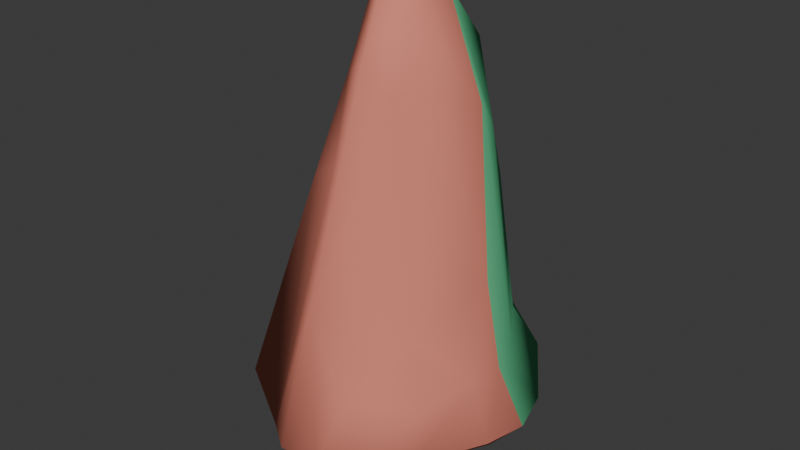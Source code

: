 # Source: rock_10.blend  (saved by Blender 4.1.23; exported with 4.5.12 LTS)
import bpy
from mathutils import Matrix  # noqa: F401  (used for matrix-valued properties, if any)

bpy.ops.wm.read_factory_settings(use_empty=True)
scene = bpy.context.scene
scene.name = 'Scene'

# ---- collections
col_collection = bpy.data.collections.new('Collection'); scene.collection.children.link(col_collection)

# ---- materials (node trees are filled in below, after node groups)
mat_rock = bpy.data.materials.new('rock')
mat_rock.use_transparent_shadow = False
mat_rock.diffuse_color = (0.132, 0.5647, 0.2784, 1.0)
mat_mb_exterior = bpy.data.materials.new('mb_exterior')
mat_mb_exterior.use_transparent_shadow = False
mat_mb_exterior.diffuse_color = (0.7482, 0.2454, 0.1796, 1.0)

# ---- material node trees

# ---- world
world_world = bpy.data.worlds.new('World'); scene.world = world_world
world_world.use_nodes = True; world_world.node_tree.nodes.clear()
_N = world_world.node_tree.nodes; _L = world_world.node_tree.links
n0 = _N.new('ShaderNodeOutputWorld'); n0.name = 'World Output'; n0.location = (300, 300)
n1 = _N.new('ShaderNodeBackground'); n1.name = 'Background'; n1.location = (10, 300)
n1.inputs[0].default_value = (0.05088, 0.05088, 0.05088, 1.0)
_L.new(n1.outputs[0], n0.inputs[0])
n0.is_active_output = True
world_world.color = (0.05088, 0.05088, 0.05088)
world_world.use_sun_shadow = False
world_world.sun_shadow_jitter_overblur = 0.0

# ---- meshes
me_unnamed_rock10_superhigh = bpy.data.meshes.new('unnamed rock10 superhigh')
me_unnamed_rock10_superhigh.from_pydata([(17.58, 8.113, 102.6), (17.58, 32.43, 73.76), (30.92, 28.01, 30.83), (43.61, 36.83, -99.24), (-22.53, -19.08, 60.11), (-16.81, -9.364, 96.08), (38.34, 8.113, 50.09), (52.21, -1.162, -38.55), (52.49, -10.47, -95.16), (28.65, -19.08, 62.22), (-55.72, -10.43, -42.62), (-43.12, 29.9, 3.413), (-66.3, 33.04, -143.2), (48.76, -49.11, -94.29), (35.63, -39.74, -63.38), (22.0, -51.68, -59.21), (-12.68, -62.53, -52.82), (3.341, -78.39, -130.0), (16.23, -69.94, -92.86), (26.78, -68.61, -127.2), (28.12, -32.64, 8.919), (17.1, -32.53, 58.08), (5.039, -40.06, 74.85), (-33.55, -33.64, 6.99), (-78.23, -43.67, -126.3), (17.85, 62.53, -81.62), (35.83, 76.49, -122.0), (28.58, 59.0, -91.48), (55.83, 48.28, -135.9), (55.72, 7.609, -93.64), (70.47, 10.69, -126.6), (45.43, -51.88, -124.9), (18.64, 54.45, -8.852), (-22.53, 13.43, 83.97), (-62.46, 27.12, -80.08), (-84.32, 12.14, -120.7), (-43.36, 2.304, 14.94), (-42.82, 43.77, -78.96), (17.58, -19.08, 90.08), (9.149, -11.44, 104.5), (-3.792, -11.74, 115.1), (-5.392, 0.7822, 111.8), (-7.017, -47.24, 24.86), (-16.81, 7.812, 105.7), (0.8861, 11.87, 91.35), (-29.44, -28.32, -167.1), (6.018, -34.61, -165.4), (-19.7, 7.511, -167.7), (38.1, 28.13, -165.8), (16.49, 39.78, -169.9), (-21.05, -79.53, -132.6), (-39.58, -65.61, -134.8), (-84.32, -23.21, -125.1), (-52.21, 60.1, -131.6), (-42.08, 71.05, -130.8), (-28.5, 78.46, -128.5), (21.61, 80.4, -120.2), (65.67, -13.98, -125.8), (-0.009181, 63.48, -74.61), (4.557, 32.43, 50.88), (-8.464, 46.4, 9.18), (-17.25, 54.48, -80.9)], [], [(2, 1, 0), (1, 2, 32), (3, 32, 2), (32, 3, 27), (5, 33, 4), (33, 5, 43), (6, 3, 2), (3, 6, 29), (7, 29, 6), (29, 7, 8), (8, 7, 14), (14, 7, 9), (6, 9, 7), (8, 13, 31), (36, 23, 4), (23, 36, 10), (10, 36, 34), (34, 36, 11), (33, 11, 36), (21, 20, 9), (14, 9, 20), (53, 12, 34), (14, 13, 8), (13, 14, 18), (15, 18, 14), (18, 15, 16), (50, 16, 51), (17, 16, 50), (16, 17, 18), (19, 18, 17), (18, 19, 13), (31, 13, 19), (14, 20, 15), (21, 15, 20), (15, 21, 16), (22, 16, 21), (42, 16, 22), (16, 42, 51), (23, 51, 42), (51, 23, 24), (25, 56, 55), (56, 25, 26), (27, 26, 25), (26, 27, 28), (3, 28, 27), (29, 28, 3), (28, 29, 30), (30, 29, 57), (8, 57, 29), (57, 8, 31), (60, 59, 32), (59, 60, 33), (11, 33, 60), (34, 35, 10), (52, 10, 35), (10, 52, 23), (24, 23, 52), (33, 36, 4), (37, 53, 34), (53, 37, 54), (61, 54, 37), (54, 61, 55), (58, 55, 61), (2, 0, 6), (38, 6, 0), (6, 38, 9), (9, 38, 21), (21, 38, 22), (39, 22, 38), (22, 39, 40), (40, 39, 41), (41, 39, 0), (38, 0, 39), (23, 42, 4), (22, 4, 42), (4, 22, 5), (40, 5, 22), (5, 40, 43), (41, 43, 40), (43, 41, 44), (0, 44, 41), (1, 44, 0), (59, 44, 1), (44, 59, 33), (47, 46, 45), (46, 47, 48), (49, 48, 47), (19, 17, 46), (50, 46, 17), (51, 46, 50), (46, 51, 45), (24, 45, 51), (52, 45, 24), (35, 45, 52), (45, 35, 47), (12, 47, 35), (47, 12, 49), (53, 49, 12), (54, 49, 53), (55, 49, 54), (56, 49, 55), (26, 49, 56), (49, 26, 48), (28, 48, 26), (30, 48, 28), (48, 30, 46), (57, 46, 30), (31, 46, 57), (46, 31, 19), (44, 33, 43), (55, 58, 25), (32, 25, 58), (25, 32, 27), (32, 59, 1), (32, 58, 60), (61, 60, 58), (37, 60, 61), (34, 60, 37), (60, 34, 11), (34, 12, 35)])
me_unnamed_rock10_superhigh.polygons.foreach_set('use_smooth', [True] * 120)
_uv = me_unnamed_rock10_superhigh.uv_layers.new(name='UVMap_0')
_uv.uv.foreach_set('vector', [14.04, -7.086, 14.6, -5.306, 11.48, -4.111, 14.6, -5.306, 14.04, -7.086, 17.43, -8.731, 15.17, -12.48, 17.43, -8.731, 14.04, -7.086, 17.43, -8.731, 15.17, -12.48, 18.01, -12.16, 11.76, -4.381, 8.834, -4.883, 13.0, -5.872, 8.834, -4.883, 11.76, -4.381, 9.554, -3.983, 11.48, -6.287, 15.17, -12.48, 14.04, -7.086, 15.17, -12.48, 11.48, -6.287, 11.42, -12.25, 10.29, -9.962, 11.42, -12.25, 11.48, -6.287, 11.42, -12.25, 10.29, -9.962, 9.102, -12.31, 9.102, -12.31, 10.29, -9.962, 5.347, -10.99, 5.347, -10.99, 10.29, -9.962, 7.997, -5.785, 11.48, -6.287, 7.997, -5.785, 10.29, -9.962, 9.102, -12.31, 4.145, -12.27, 3.789, -13.54, 10.26, -7.745, 14.87, -8.074, 13.0, -5.872, 14.87, -8.074, 10.26, -7.745, 11.89, -10.13, 11.89, -10.13, 10.26, -7.745, 7.078, -11.68, 7.078, -11.68, 10.26, -7.745, 6.72, -8.222, 8.834, -4.883, 6.72, -8.222, 10.26, -7.745, 6.272, -5.956, 6.257, -7.994, 7.997, -5.785, 5.347, -10.99, 7.997, -5.785, 6.257, -7.994, 2.849, -13.82, 6.318, -14.3, 7.078, -11.68, 15.96, -14.65, 17.64, -15.85, 18.12, -10.9, 17.64, -15.85, 15.96, -14.65, 13.47, -18.53, 14.21, -16.18, 13.47, -18.53, 15.96, -14.65, 13.47, -18.53, 14.21, -16.18, 9.761, -17.57, 8.688, -13.86, 9.761, -10.55, 6.311, -13.95, 11.82, -13.76, 9.761, -10.55, 8.688, -13.86, 9.761, -10.55, 11.82, -13.76, 13.47, -12.21, 14.82, -13.64, 13.47, -12.21, 11.82, -13.76, 13.47, -12.21, 14.82, -13.64, 17.64, -12.27, 17.21, -13.54, 17.64, -12.27, 14.82, -13.64, 15.96, -10.99, 14.99, -7.994, 14.21, -10.82, 13.58, -5.956, 14.21, -10.82, 14.99, -7.994, 14.21, -10.82, 13.58, -5.956, 9.761, -10.55, 12.03, -5.261, 9.761, -10.55, 13.58, -5.956, 10.49, -7.333, 9.761, -10.55, 12.03, -5.261, 9.761, -10.55, 10.49, -7.333, 6.311, -13.95, 7.085, -8.074, 6.311, -13.95, 10.49, -7.333, 6.311, -13.95, 7.085, -8.074, 1.355, -13.6, 13.68, -1.537, 14.16, 0.7561, 7.732, 0.5066, 14.16, 0.7561, 13.68, -1.537, 15.98, 0.2538, 15.05, -1.989, 15.98, 0.2538, 13.68, -1.537, 15.98, 0.2538, 15.05, -1.989, 18.55, -3.364, 16.98, -4.832, 18.55, -3.364, 15.05, -1.989, 18.53, -8.58, 18.55, -3.364, 16.98, -4.832, 18.55, -3.364, 18.53, -8.58, 20.43, -8.185, 20.43, -8.185, 18.53, -8.58, 19.81, -11.35, 18.12, -10.9, 19.81, -11.35, 18.53, -8.58, 19.81, -11.35, 18.12, -10.9, 17.21, -16.21, 10.3, -3.605, 11.97, -5.396, 13.78, -2.573, 11.97, -5.396, 10.3, -3.605, 8.498, -7.834, 5.857, -5.721, 8.498, -7.834, 10.3, -3.605, 3.377, -6.077, 0.5741, -7.999, 4.242, -10.89, 0.5741, -12.53, 4.242, -10.89, 0.5741, -7.999, 4.242, -10.89, 0.5741, -12.53, 7.085, -13.87, 1.355, -15.16, 7.085, -13.87, 0.5741, -12.53, 8.498, -7.834, 5.827, -9.26, 8.498, -12.0, 5.896, -3.942, 4.691, -1.849, 3.377, -6.077, 4.691, -1.849, 5.896, -3.942, 5.991, -0.4442, 9.176, -2.569, 5.991, -0.4442, 5.896, -3.942, 5.991, -0.4442, 9.176, -2.569, 7.732, 0.5066, 11.39, -1.415, 7.732, 0.5066, 9.176, -2.569, 15.35, -5.963, 13.64, -8.515, 16.3, -8.515, 13.64, -12.0, 16.3, -8.515, 13.64, -8.515, 16.3, -8.515, 13.64, -12.0, 15.06, -12.0, 15.06, -12.0, 13.64, -12.0, 13.58, -13.73, 13.58, -13.73, 13.64, -12.0, 12.03, -14.69, 12.56, -11.02, 12.03, -14.69, 13.64, -12.0, 12.03, -14.69, 12.56, -11.02, 10.9, -11.06, 10.9, -11.06, 12.56, -11.02, 10.7, -9.456, 10.7, -9.456, 12.56, -11.02, 13.64, -8.515, 13.64, -12.0, 13.64, -8.515, 12.56, -11.02, 7.085, -13.87, 10.49, -15.61, 8.498, -12.0, 12.03, -14.69, 8.498, -12.0, 10.49, -15.61, 8.498, -12.0, 12.03, -14.69, 9.231, -10.76, 10.9, -11.06, 9.231, -10.76, 12.03, -14.69, 9.231, -10.76, 10.9, -11.06, 9.231, -8.554, 10.7, -9.456, 9.231, -8.554, 10.9, -11.06, 9.231, -8.554, 10.7, -9.456, 11.5, -8.033, 13.64, -8.515, 11.5, -8.033, 10.7, -9.456, 13.64, -5.396, 11.5, -8.033, 13.64, -8.515, 11.97, -5.396, 11.5, -8.033, 13.64, -5.396, 11.5, -8.033, 11.97, -5.396, 8.498, -7.834, 12.14, -8.593, 8.84, -13.99, 13.39, -13.19, 8.84, -13.99, 12.14, -8.593, 4.726, -5.948, 7.497, -4.455, 4.726, -5.948, 12.14, -8.593, 6.178, -18.35, 9.183, -19.61, 8.84, -13.99, 12.31, -19.76, 8.84, -13.99, 9.183, -19.61, 14.69, -17.97, 8.84, -13.99, 12.31, -19.76, 8.84, -13.99, 14.69, -17.97, 13.39, -13.19, 19.65, -15.16, 13.39, -13.19, 14.69, -17.97, 20.43, -12.53, 13.39, -13.19, 19.65, -15.16, 20.43, -7.999, 13.39, -13.19, 20.43, -12.53, 13.39, -13.19, 20.43, -7.999, 12.14, -8.593, 18.11, -5.318, 12.14, -8.593, 20.43, -7.999, 12.14, -8.593, 18.11, -5.318, 7.497, -4.455, 16.31, -1.849, 7.497, -4.455, 18.11, -5.318, 15.01, -0.4442, 7.497, -4.455, 16.31, -1.849, 13.27, 0.5066, 7.497, -4.455, 15.01, -0.4442, 6.84, 0.7561, 7.497, -4.455, 13.27, 0.5066, 5.017, 0.2538, 7.497, -4.455, 6.84, 0.7561, 7.497, -4.455, 5.017, 0.2538, 4.726, -5.948, 2.451, -3.364, 4.726, -5.948, 5.017, 0.2538, 0.5741, -8.185, 4.726, -5.948, 2.451, -3.364, 4.726, -5.948, 0.5741, -8.185, 8.84, -13.99, 1.189, -11.35, 8.84, -13.99, 0.5741, -8.185, 3.786, -16.21, 8.84, -13.99, 1.189, -11.35, 8.84, -13.99, 3.786, -16.21, 6.178, -18.35, 9.498, -4.577, 12.5, -4.883, 11.77, -3.983, 13.27, -13.69, 9.613, -11.46, 7.323, -11.75, 7.222, -8.731, 7.323, -11.75, 9.613, -11.46, 7.323, -11.75, 7.222, -8.731, 5.947, -12.16, 7.222, -8.731, 9.028, -6.255, 7.358, -5.306, 7.222, -8.731, 9.613, -11.46, 10.7, -7.983, 11.82, -11.72, 10.7, -7.983, 9.613, -11.46, 15.1, -11.64, 10.7, -7.983, 11.82, -11.72, 17.62, -11.68, 10.7, -7.983, 15.1, -11.64, 10.7, -7.983, 17.62, -11.68, 15.14, -8.222, 17.62, -11.68, 18.11, -14.3, 20.43, -13.37])
me_unnamed_rock10_superhigh.materials.append(mat_rock)
me_unnamed_rock10_superhigh.update()
me_unnamed_base_frame_rocks = bpy.data.meshes.new('@unnamed base frame rocks')
me_unnamed_base_frame_rocks.from_pydata([(22.0, -51.68, -59.21), (30.92, 28.01, 30.83), (16.49, 39.78, -169.9), (-43.12, 29.9, 3.413), (-84.32, 12.14, -120.7), (-33.55, -33.64, 6.99), (-29.44, -28.32, -167.1), (-19.7, 7.511, -167.7), (-66.3, 33.04, -143.2), (28.65, -19.08, 62.22), (38.34, 8.113, 50.09), (6.018, -34.61, -165.4), (-17.25, 54.48, -80.9), (-12.68, -62.53, -52.82), (43.61, 36.83, -99.24), (-0.009181, 63.48, -74.61), (-8.464, 46.4, 9.18), (35.63, -39.74, -63.38), (21.61, 80.4, -120.2), (17.85, 62.53, -81.62), (-55.72, -10.43, -42.62), (-43.36, 2.304, 14.94), (-22.53, -19.08, 60.11), (-21.05, -79.53, -132.6), (-7.017, -47.24, 24.86), (70.47, 10.69, -126.6), (-42.08, 71.05, -130.8), (-62.46, 27.12, -80.08), (-52.21, 60.1, -131.6), (45.43, -51.88, -124.9), (-39.58, -65.61, -134.8), (-78.23, -43.67, -126.3), (-84.32, -23.21, -125.1), (26.78, -68.61, -127.2), (3.341, -78.39, -130.0), (52.21, -1.162, -38.55), (55.83, 48.28, -135.9), (28.58, 59.0, -91.48), (5.039, -40.06, 74.85), (48.76, -49.11, -94.29), (16.23, -69.94, -92.86), (28.12, -32.64, 8.919), (18.64, 54.45, -8.852), (17.58, 8.113, 102.6), (4.557, 32.43, 50.88), (52.49, -10.47, -95.16), (-28.5, 78.46, -128.5), (38.1, 28.13, -165.8), (-22.53, 13.43, 83.97), (-3.792, -11.74, 115.1), (-16.81, -9.364, 96.08), (55.72, 7.609, -93.64), (-42.82, 43.77, -78.96), (17.58, 32.43, 73.76), (0.8861, 11.87, 91.35), (17.1, -32.53, 58.08), (65.67, -13.98, -125.8), (17.58, -19.08, 90.08), (-5.392, 0.7822, 111.8), (-16.81, 7.812, 105.7), (35.83, 76.49, -122.0), (9.149, -11.44, 104.5)], [], [(30, 5, 31), (35, 9, 17), (10, 51, 14), (5, 30, 24), (55, 13, 0), (47, 25, 11), (1, 14, 42), (18, 2, 46), (3, 48, 16), (3, 16, 27), (32, 20, 4), (31, 5, 32), (47, 11, 7), (6, 4, 7), (20, 32, 5), (10, 14, 1), (20, 21, 27), (8, 2, 7), (9, 35, 10), (2, 8, 28), (29, 11, 56), (52, 16, 12), (32, 4, 6), (3, 27, 21), (4, 20, 27), (27, 16, 52), (13, 55, 38), (30, 31, 6), (42, 14, 37), (15, 16, 42), (35, 17, 45), (18, 46, 19), (20, 5, 21), (21, 22, 48), (48, 3, 21), (28, 8, 27), (21, 5, 22), (23, 34, 13), (24, 30, 13), (23, 13, 30), (7, 4, 8), (30, 6, 11), (12, 16, 15), (24, 38, 22), (16, 48, 44), (4, 27, 8), (11, 25, 56), (1, 42, 53), (5, 24, 22), (25, 47, 36), (13, 34, 40), (52, 12, 26), (60, 47, 2), (57, 10, 43), (25, 36, 51), (42, 16, 44), (27, 52, 28), (29, 56, 45), (23, 30, 11), (55, 0, 41), (0, 13, 40), (31, 32, 6), (33, 34, 11), (11, 29, 33), (34, 23, 11), (51, 10, 35), (10, 1, 43), (36, 47, 60), (36, 60, 37), (22, 38, 50), (7, 11, 6), (45, 17, 39), (33, 39, 40), (41, 0, 17), (39, 17, 40), (15, 42, 19), (1, 53, 43), (53, 42, 44), (14, 51, 36), (29, 45, 39), (19, 46, 15), (47, 7, 2), (2, 28, 26), (46, 2, 26), (37, 14, 36), (44, 48, 54), (12, 15, 46), (35, 45, 51), (50, 38, 49), (48, 22, 50), (2, 18, 60), (55, 41, 9), (40, 34, 33), (56, 25, 51), (42, 37, 19), (26, 12, 46), (52, 26, 28), (9, 10, 57), (53, 44, 54), (33, 29, 39), (17, 9, 41), (0, 40, 17), (13, 38, 24), (43, 53, 54), (49, 38, 61), (18, 19, 60), (38, 55, 57), (45, 56, 51), (55, 9, 57), (54, 48, 59), (43, 54, 58), (61, 38, 57), (48, 50, 59), (37, 60, 19), (50, 49, 59), (43, 58, 61), (57, 43, 61), (54, 59, 58), (49, 61, 58), (59, 49, 58)])
me_unnamed_base_frame_rocks.polygons.foreach_set('use_smooth', [True] * 120)
me_unnamed_base_frame_rocks.materials.append(mat_mb_exterior)
me_unnamed_base_frame_rocks.update()
arm_armature = bpy.data.armatures.new('Armature')  # bones are not reproduced

# ---- objects
ob_armature = bpy.data.objects.new('Armature', arm_armature)
ob_unnamed_rock10_superhigh = bpy.data.objects.new('unnamed rock10 superhigh', me_unnamed_rock10_superhigh)
ob_unnamed_base_frame_rocks = bpy.data.objects.new('@unnamed base frame rocks', me_unnamed_base_frame_rocks)

# ---- transforms, parenting, visibility, modifiers, constraints
ob_armature.location = (0.0, 0.0, 0.0)
ob_unnamed_rock10_superhigh.parent = ob_armature
ob_unnamed_rock10_superhigh.location = (0.0, 0.0, 0.0)
_vg = ob_unnamed_rock10_superhigh.vertex_groups.new(name='frame rocks')
_vg.add([0, 1, 2, 3, 4, 5, 6, 7, 8, 9, 10, 11, 12, 13, 14, 15, 16, 17, 18, 19, 20, 21, 22, 23, 24, 25, 26, 27, 28, 29, 30, 31, 32, 33, 34, 35, 36, 37, 38, 39, 40, 41, 42, 43, 44, 45, 46, 47, 48, 49, 50, 51, 52, 53, 54, 55, 56, 57, 58, 59, 60, 61], 1.0, 'REPLACE')
_m = ob_unnamed_rock10_superhigh.modifiers.new('Armature', 'ARMATURE')
_m.object = ob_armature
_m = ob_unnamed_rock10_superhigh.modifiers.new('Triangulate', 'TRIANGULATE')
_m.keep_custom_normals = True
_m = ob_unnamed_rock10_superhigh.modifiers.new('EdgeSplit', 'EDGE_SPLIT')
_m.use_edge_angle = False
ob_unnamed_base_frame_rocks.parent = ob_armature
ob_unnamed_base_frame_rocks.location = (0.0, -1.0, 0.0)
_m = ob_unnamed_base_frame_rocks.modifiers.new('Triangulate', 'TRIANGULATE')
_m.keep_custom_normals = True
_m = ob_unnamed_base_frame_rocks.modifiers.new('EdgeSplit', 'EDGE_SPLIT')
_m.use_edge_angle = False

# ---- collection membership
col_collection.objects.link(ob_armature)
col_collection.objects.link(ob_unnamed_rock10_superhigh)
col_collection.objects.link(ob_unnamed_base_frame_rocks)

# ---- scene / render settings (as saved in the file)
scene.frame_start = 1; scene.frame_end = 250; scene.frame_set(1)
scene.render.engine = 'BLENDER_EEVEE_NEXT'
scene.cycles.sampling_pattern = 'TABULATED_SOBOL'
scene.eevee.ray_tracing_options.trace_max_roughness = 0.0
bpy.context.view_layer.update()

# ---- added for rendering (the .blend has no active camera and no usable light): camera, sun
cam_auto = bpy.data.cameras.new('AutoCamera')
cam_auto.lens = 50.0
cam_auto.sensor_width = 36.0
cam_auto.clip_end = 5871.46
ob_auto_camera = bpy.data.objects.new('AutoCamera', cam_auto)
scene.collection.objects.link(ob_auto_camera)
ob_auto_camera.location = (327.634, -401.031, 240.243)
ob_auto_camera.rotation_euler = (1.09748, -7.21219e-08, 0.694738)
scene.camera = ob_auto_camera
light_auto_sun = bpy.data.lights.new('AutoSun', 'SUN')
light_auto_sun.energy = 3.0
light_auto_sun.angle = 0.0523599
ob_auto_sun = bpy.data.objects.new('AutoSun', light_auto_sun)
scene.collection.objects.link(ob_auto_sun)
ob_auto_sun.rotation_euler = (0.872665, 0.174533, 0.523599)
bpy.context.view_layer.update()
